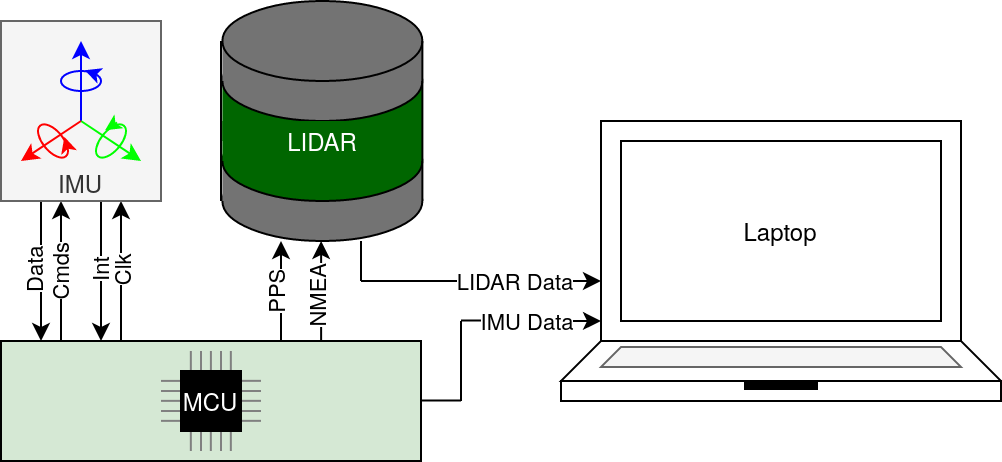

The diagram above was exported from draw.io. Its source (the exported page's mxGraphModel, read from the mxfile embedded in the PNG):
<mxGraphModel dx="774" dy="3947" grid="1" gridSize="10" guides="1" tooltips="1" connect="1" arrows="1" fold="1" page="1" pageScale="1" pageWidth="827" pageHeight="1169" math="0" shadow="0">
  <root>
    <mxCell id="0" />
    <mxCell id="1" parent="0" />
    <mxCell id="2" value="" style="rounded=0;whiteSpace=wrap;html=1;fillColor=#d5e8d4;" vertex="1" parent="1">
      <mxGeometry x="3080" y="-2320" width="210" height="60" as="geometry" />
    </mxCell>
    <mxCell id="3" value="" style="endArrow=classic;html=1;" edge="1" parent="1">
      <mxGeometry relative="1" as="geometry">
        <mxPoint x="3260" y="-2349.9999999999995" as="sourcePoint" />
        <mxPoint x="3380" y="-2350" as="targetPoint" />
      </mxGeometry>
    </mxCell>
    <mxCell id="4" value="LIDAR Data" style="edgeLabel;resizable=0;html=1;align=center;verticalAlign=middle;" connectable="0" vertex="1" parent="3">
      <mxGeometry relative="1" as="geometry">
        <mxPoint x="17" as="offset" />
      </mxGeometry>
    </mxCell>
    <mxCell id="5" value="" style="group" vertex="1" connectable="0" parent="1">
      <mxGeometry x="3190.0000000000005" y="-2490" width="100.6899999999996" height="120" as="geometry" />
    </mxCell>
    <mxCell id="6" value="" style="rounded=0;whiteSpace=wrap;html=1;strokeColor=none;fillColor=#006600;" vertex="1" parent="5">
      <mxGeometry x="0.6899999999995998" y="40" width="100" height="30" as="geometry" />
    </mxCell>
    <mxCell id="7" value="" style="ellipse;whiteSpace=wrap;html=1;fillColor=#737373;" vertex="1" parent="5">
      <mxGeometry x="0.6899999999995998" y="80" width="100" height="40" as="geometry" />
    </mxCell>
    <mxCell id="8" value="" style="ellipse;whiteSpace=wrap;html=1;fillColor=#737373;" vertex="1" parent="5">
      <mxGeometry x="0.6899999999995998" y="20" width="100" height="40" as="geometry" />
    </mxCell>
    <mxCell id="9" value="" style="rounded=0;whiteSpace=wrap;html=1;strokeColor=none;fillColor=#737373;" vertex="1" parent="5">
      <mxGeometry x="0.6899999999995998" y="20" width="100" height="20" as="geometry" />
    </mxCell>
    <mxCell id="10" value="" style="ellipse;whiteSpace=wrap;html=1;fillColor=#737373;" vertex="1" parent="5">
      <mxGeometry x="0.6899999999995998" width="100" height="40" as="geometry" />
    </mxCell>
    <mxCell id="11" value="" style="rounded=0;whiteSpace=wrap;html=1;strokeColor=none;fillColor=#737373;" vertex="1" parent="5">
      <mxGeometry x="0.6899999999995998" y="80" width="100" height="20" as="geometry" />
    </mxCell>
    <mxCell id="12" value="" style="ellipse;whiteSpace=wrap;html=1;fillColor=#006600;" vertex="1" parent="5">
      <mxGeometry x="0.6899999999995998" y="60" width="100" height="40" as="geometry" />
    </mxCell>
    <mxCell id="13" value="&lt;font color=&quot;#FFFFFF&quot;&gt;LIDAR&lt;/font&gt;" style="rounded=0;whiteSpace=wrap;html=1;strokeColor=none;fillColor=#006600;" vertex="1" parent="5">
      <mxGeometry x="0.6899999999995998" y="60" width="100" height="20" as="geometry" />
    </mxCell>
    <mxCell id="14" value="" style="endArrow=none;html=1;" edge="1" parent="5">
      <mxGeometry width="50" height="50" relative="1" as="geometry">
        <mxPoint x="100.6899999999996" y="100" as="sourcePoint" />
        <mxPoint x="100.6899999999996" y="20" as="targetPoint" />
      </mxGeometry>
    </mxCell>
    <mxCell id="15" value="" style="endArrow=none;html=1;" edge="1" parent="5">
      <mxGeometry width="50" height="50" relative="1" as="geometry">
        <mxPoint y="100" as="sourcePoint" />
        <mxPoint y="20" as="targetPoint" />
      </mxGeometry>
    </mxCell>
    <mxCell id="16" value="" style="group" vertex="1" connectable="0" parent="1">
      <mxGeometry x="3360" y="-2430" width="220" height="157" as="geometry" />
    </mxCell>
    <mxCell id="17" value="" style="shape=trapezoid;perimeter=trapezoidPerimeter;whiteSpace=wrap;html=1;fixedSize=1;strokeWidth=1;" vertex="1" parent="16">
      <mxGeometry y="110" width="220" height="20" as="geometry" />
    </mxCell>
    <mxCell id="18" value="" style="rounded=0;whiteSpace=wrap;html=1;strokeWidth=1;" vertex="1" parent="16">
      <mxGeometry x="20" width="180" height="110" as="geometry" />
    </mxCell>
    <mxCell id="19" value="Laptop" style="rounded=0;whiteSpace=wrap;html=1;strokeWidth=1;" vertex="1" parent="16">
      <mxGeometry x="30" y="10" width="160" height="90" as="geometry" />
    </mxCell>
    <mxCell id="20" value="" style="rounded=0;whiteSpace=wrap;html=1;strokeWidth=1;" vertex="1" parent="16">
      <mxGeometry y="130" width="220" height="10" as="geometry" />
    </mxCell>
    <mxCell id="21" value="" style="line;strokeWidth=5;html=1;perimeter=backbonePerimeter;points=[];outlineConnect=0;" vertex="1" parent="16">
      <mxGeometry x="91.5" y="107" width="37" height="50" as="geometry" />
    </mxCell>
    <mxCell id="22" value="" style="shape=trapezoid;perimeter=trapezoidPerimeter;whiteSpace=wrap;html=1;fixedSize=1;strokeWidth=1;size=10;fillColor=#f5f5f5;strokeColor=#666666;fontColor=#333333;" vertex="1" parent="16">
      <mxGeometry x="20" y="113" width="180" height="10" as="geometry" />
    </mxCell>
    <mxCell id="23" value="" style="endArrow=none;html=1;startArrow=classic;startFill=1;endFill=0;" edge="1" parent="1">
      <mxGeometry x="3215" y="-2385" as="geometry">
        <mxPoint x="3110" y="-2390" as="sourcePoint" />
        <mxPoint x="3110" y="-2320" as="targetPoint" />
      </mxGeometry>
    </mxCell>
    <mxCell id="24" value="Cmds" style="edgeLabel;resizable=0;html=1;align=center;verticalAlign=middle;rotation=-90;" connectable="0" vertex="1" parent="23">
      <mxGeometry relative="1" as="geometry">
        <mxPoint x="-1" y="1" as="offset" />
      </mxGeometry>
    </mxCell>
    <mxCell id="25" value="" style="endArrow=classic;html=1;" edge="1" parent="1">
      <mxGeometry x="3115" y="-2385" as="geometry">
        <mxPoint x="3130" y="-2390" as="sourcePoint" />
        <mxPoint x="3130" y="-2320" as="targetPoint" />
      </mxGeometry>
    </mxCell>
    <mxCell id="26" value="Int" style="edgeLabel;resizable=0;html=1;align=center;verticalAlign=middle;rotation=-90;" connectable="0" vertex="1" parent="25">
      <mxGeometry relative="1" as="geometry">
        <mxPoint x="-1" as="offset" />
      </mxGeometry>
    </mxCell>
    <mxCell id="27" value="" style="endArrow=classic;html=1;" edge="1" parent="1">
      <mxGeometry x="3135" y="-2385" as="geometry">
        <mxPoint x="3140" y="-2320" as="sourcePoint" />
        <mxPoint x="3140" y="-2390" as="targetPoint" />
      </mxGeometry>
    </mxCell>
    <mxCell id="28" value="Clk" style="edgeLabel;resizable=0;html=1;align=center;verticalAlign=middle;rotation=-90;" connectable="0" vertex="1" parent="27">
      <mxGeometry relative="1" as="geometry" />
    </mxCell>
    <mxCell id="29" value="" style="endArrow=classic;html=1;" edge="1" parent="1">
      <mxGeometry x="3215" y="-2385" as="geometry">
        <mxPoint x="3100" y="-2390" as="sourcePoint" />
        <mxPoint x="3100" y="-2320" as="targetPoint" />
      </mxGeometry>
    </mxCell>
    <mxCell id="30" value="&lt;div&gt;Data&lt;/div&gt;" style="edgeLabel;resizable=0;html=1;align=center;verticalAlign=middle;rotation=-90;" connectable="0" vertex="1" parent="29">
      <mxGeometry relative="1" as="geometry">
        <mxPoint x="-4" as="offset" />
      </mxGeometry>
    </mxCell>
    <mxCell id="31" value="" style="endArrow=classic;html=1;" edge="1" parent="1">
      <mxGeometry x="3205" y="-2355" as="geometry">
        <mxPoint x="3220" y="-2320" as="sourcePoint" />
        <mxPoint x="3220" y="-2370" as="targetPoint" />
      </mxGeometry>
    </mxCell>
    <mxCell id="32" value="PPS" style="edgeLabel;resizable=0;html=1;align=center;verticalAlign=middle;rotation=-90;" connectable="0" vertex="1" parent="31">
      <mxGeometry relative="1" as="geometry">
        <mxPoint x="-3" y="1" as="offset" />
      </mxGeometry>
    </mxCell>
    <mxCell id="33" value="" style="endArrow=classic;html=1;" edge="1" parent="1">
      <mxGeometry x="3205.06" y="-2355" as="geometry">
        <mxPoint x="3240.06" y="-2320" as="sourcePoint" />
        <mxPoint x="3240.06" y="-2370" as="targetPoint" />
      </mxGeometry>
    </mxCell>
    <mxCell id="34" value="NMEA" style="edgeLabel;resizable=0;html=1;align=center;verticalAlign=middle;rotation=-90;" connectable="0" vertex="1" parent="33">
      <mxGeometry relative="1" as="geometry">
        <mxPoint x="-3" y="3" as="offset" />
      </mxGeometry>
    </mxCell>
    <mxCell id="35" value="" style="endArrow=classic;html=1;" edge="1" parent="1">
      <mxGeometry relative="1" as="geometry">
        <mxPoint x="3310" y="-2330.2399999999993" as="sourcePoint" />
        <mxPoint x="3380" y="-2330" as="targetPoint" />
      </mxGeometry>
    </mxCell>
    <mxCell id="36" value="IMU Data" style="edgeLabel;resizable=0;html=1;align=center;verticalAlign=middle;" connectable="0" vertex="1" parent="35">
      <mxGeometry relative="1" as="geometry">
        <mxPoint x="-2" as="offset" />
      </mxGeometry>
    </mxCell>
    <mxCell id="37" value="" style="endArrow=none;html=1;strokeWidth=1;" edge="1" parent="1">
      <mxGeometry width="50" height="50" relative="1" as="geometry">
        <mxPoint x="3260" y="-2350" as="sourcePoint" />
        <mxPoint x="3260" y="-2370" as="targetPoint" />
      </mxGeometry>
    </mxCell>
    <mxCell id="38" value="" style="endArrow=none;html=1;strokeWidth=1;" edge="1" parent="1">
      <mxGeometry width="50" height="50" relative="1" as="geometry">
        <mxPoint x="3310" y="-2290" as="sourcePoint" />
        <mxPoint x="3310" y="-2330" as="targetPoint" />
      </mxGeometry>
    </mxCell>
    <mxCell id="39" value="" style="endArrow=none;html=1;strokeWidth=1;" edge="1" parent="1">
      <mxGeometry width="50" height="50" relative="1" as="geometry">
        <mxPoint x="3290" y="-2290.2400000000002" as="sourcePoint" />
        <mxPoint x="3310" y="-2290.2400000000002" as="targetPoint" />
      </mxGeometry>
    </mxCell>
    <mxCell id="40" value="" style="group" vertex="1" connectable="0" parent="1">
      <mxGeometry x="3160" y="-2315" width="50" height="50" as="geometry" />
    </mxCell>
    <mxCell id="41" value="" style="endArrow=none;html=1;strokeColor=#808080;" edge="1" parent="40">
      <mxGeometry width="50" height="50" as="geometry">
        <mxPoint y="20" as="sourcePoint" />
        <mxPoint x="10" y="20" as="targetPoint" />
      </mxGeometry>
    </mxCell>
    <mxCell id="42" value="" style="endArrow=none;html=1;strokeColor=#808080;" edge="1" parent="40">
      <mxGeometry width="50" height="50" as="geometry">
        <mxPoint y="30" as="sourcePoint" />
        <mxPoint x="10" y="30" as="targetPoint" />
      </mxGeometry>
    </mxCell>
    <mxCell id="43" value="" style="endArrow=none;html=1;strokeColor=#808080;" edge="1" parent="40">
      <mxGeometry y="-35.05000000000018" width="50" height="50" as="geometry">
        <mxPoint y="14.949999999999818" as="sourcePoint" />
        <mxPoint x="10" y="14.949999999999818" as="targetPoint" />
      </mxGeometry>
    </mxCell>
    <mxCell id="44" value="" style="endArrow=none;html=1;strokeColor=#808080;" edge="1" parent="40">
      <mxGeometry y="-35.070000000000164" width="50" height="50" as="geometry">
        <mxPoint y="24.929999999999836" as="sourcePoint" />
        <mxPoint x="10" y="24.929999999999836" as="targetPoint" />
      </mxGeometry>
    </mxCell>
    <mxCell id="45" value="" style="endArrow=none;html=1;strokeColor=#808080;" edge="1" parent="40">
      <mxGeometry y="-35.070000000000164" width="50" height="50" as="geometry">
        <mxPoint y="34.929999999999836" as="sourcePoint" />
        <mxPoint x="10" y="34.929999999999836" as="targetPoint" />
      </mxGeometry>
    </mxCell>
    <mxCell id="46" value="" style="endArrow=none;html=1;strokeColor=#808080;" edge="1" parent="40">
      <mxGeometry x="-60" y="4.920000000000073" width="50" height="50" as="geometry">
        <mxPoint x="40" y="24.920000000000073" as="sourcePoint" />
        <mxPoint x="50" y="24.920000000000073" as="targetPoint" />
      </mxGeometry>
    </mxCell>
    <mxCell id="47" value="" style="endArrow=none;html=1;strokeColor=#808080;" edge="1" parent="40">
      <mxGeometry x="-60" y="-15.079999999999927" width="50" height="50" as="geometry">
        <mxPoint x="40" y="14.920000000000073" as="sourcePoint" />
        <mxPoint x="50" y="14.920000000000073" as="targetPoint" />
      </mxGeometry>
    </mxCell>
    <mxCell id="48" value="" style="endArrow=none;html=1;strokeColor=#808080;" edge="1" parent="40">
      <mxGeometry x="-60" y="-20" width="50" height="50" as="geometry">
        <mxPoint x="40" y="20" as="sourcePoint" />
        <mxPoint x="50" y="20" as="targetPoint" />
      </mxGeometry>
    </mxCell>
    <mxCell id="49" value="" style="endArrow=none;html=1;strokeColor=#808080;" edge="1" parent="40">
      <mxGeometry x="-60" y="-20" width="50" height="50" as="geometry">
        <mxPoint x="40" y="30" as="sourcePoint" />
        <mxPoint x="50" y="30" as="targetPoint" />
      </mxGeometry>
    </mxCell>
    <mxCell id="50" value="" style="endArrow=none;html=1;strokeColor=#808080;" edge="1" parent="40">
      <mxGeometry x="-60" y="-25.079999999999927" width="50" height="50" as="geometry">
        <mxPoint x="40" y="34.92000000000007" as="sourcePoint" />
        <mxPoint x="50" y="34.92000000000007" as="targetPoint" />
      </mxGeometry>
    </mxCell>
    <mxCell id="51" value="" style="endArrow=none;html=1;strokeColor=#808080;" edge="1" parent="40">
      <mxGeometry x="-5.079999999999927" width="50" height="50" as="geometry">
        <mxPoint x="34.92000000000007" as="sourcePoint" />
        <mxPoint x="34.92000000000007" y="10" as="targetPoint" />
      </mxGeometry>
    </mxCell>
    <mxCell id="52" value="" style="endArrow=none;html=1;strokeColor=#808080;" edge="1" parent="40">
      <mxGeometry x="-25.050000000000182" width="50" height="50" as="geometry">
        <mxPoint x="24.949999999999818" as="sourcePoint" />
        <mxPoint x="24.949999999999818" y="10" as="targetPoint" />
      </mxGeometry>
    </mxCell>
    <mxCell id="53" value="" style="endArrow=none;html=1;strokeColor=#808080;" edge="1" parent="40">
      <mxGeometry width="50" height="50" as="geometry">
        <mxPoint x="30" as="sourcePoint" />
        <mxPoint x="30" y="10" as="targetPoint" />
      </mxGeometry>
    </mxCell>
    <mxCell id="54" value="" style="endArrow=none;html=1;strokeColor=#808080;" edge="1" parent="40">
      <mxGeometry width="50" height="50" as="geometry">
        <mxPoint x="20" as="sourcePoint" />
        <mxPoint x="20" y="10" as="targetPoint" />
      </mxGeometry>
    </mxCell>
    <mxCell id="55" value="" style="endArrow=none;html=1;strokeColor=#808080;" edge="1" parent="40">
      <mxGeometry x="-20" y="-60" width="50" height="50" as="geometry">
        <mxPoint x="20" y="40" as="sourcePoint" />
        <mxPoint x="20" y="50" as="targetPoint" />
      </mxGeometry>
    </mxCell>
    <mxCell id="56" value="" style="endArrow=none;html=1;strokeColor=#808080;" edge="1" parent="40">
      <mxGeometry x="-20" y="-60" width="50" height="50" as="geometry">
        <mxPoint x="30" y="40" as="sourcePoint" />
        <mxPoint x="30" y="50" as="targetPoint" />
      </mxGeometry>
    </mxCell>
    <mxCell id="57" value="" style="endArrow=none;html=1;strokeColor=#808080;" edge="1" parent="40">
      <mxGeometry x="-25.079999999999927" y="-60" width="50" height="50" as="geometry">
        <mxPoint x="34.92000000000007" y="40" as="sourcePoint" />
        <mxPoint x="34.92000000000007" y="50" as="targetPoint" />
      </mxGeometry>
    </mxCell>
    <mxCell id="58" value="" style="endArrow=none;html=1;strokeColor=#808080;" edge="1" parent="40">
      <mxGeometry x="-45.07999999999993" y="-60" width="50" height="50" as="geometry">
        <mxPoint x="24.920000000000073" y="40" as="sourcePoint" />
        <mxPoint x="24.920000000000073" y="50" as="targetPoint" />
      </mxGeometry>
    </mxCell>
    <mxCell id="59" value="" style="endArrow=none;html=1;strokeColor=#808080;" edge="1" parent="40">
      <mxGeometry x="-15.079999999999927" y="-60" width="50" height="50" as="geometry">
        <mxPoint x="14.920000000000073" y="40" as="sourcePoint" />
        <mxPoint x="14.920000000000073" y="50" as="targetPoint" />
      </mxGeometry>
    </mxCell>
    <mxCell id="60" value="" style="endArrow=none;html=1;strokeColor=#808080;" edge="1" parent="40">
      <mxGeometry x="-5.079999999999927" y="-100" width="50" height="50" as="geometry">
        <mxPoint x="14.920000000000073" as="sourcePoint" />
        <mxPoint x="14.920000000000073" y="10" as="targetPoint" />
      </mxGeometry>
    </mxCell>
    <mxCell id="61" value="&lt;font color=&quot;#FFFFFF&quot;&gt;MCU&lt;/font&gt;" style="whiteSpace=wrap;html=1;aspect=fixed;fillColor=#000000;" vertex="1" parent="40">
      <mxGeometry x="10" y="10" width="30" height="30" as="geometry" />
    </mxCell>
    <mxCell id="62" value="" style="group" vertex="1" connectable="0" parent="1">
      <mxGeometry x="3080" y="-2480" width="80" height="90" as="geometry" />
    </mxCell>
    <mxCell id="63" value="&lt;div&gt;&lt;br&gt;&lt;/div&gt;&lt;div&gt;&lt;br&gt;&lt;/div&gt;&lt;div&gt;&lt;br&gt;&lt;/div&gt;&lt;div&gt;&lt;br&gt;&lt;/div&gt;&lt;div&gt;&lt;br&gt;&lt;/div&gt;&lt;div&gt;IMU&lt;/div&gt;" style="rounded=0;whiteSpace=wrap;html=1;fillColor=#f5f5f5;strokeColor=#666666;fontColor=#333333;" vertex="1" parent="62">
      <mxGeometry width="80" height="90" as="geometry" />
    </mxCell>
    <mxCell id="64" value="" style="endArrow=classic;html=1;strokeColor=#0000FF;" edge="1" parent="62">
      <mxGeometry width="50" height="50" as="geometry">
        <mxPoint x="40" y="50" as="sourcePoint" />
        <mxPoint x="40" y="10" as="targetPoint" />
      </mxGeometry>
    </mxCell>
    <mxCell id="65" value="" style="endArrow=classic;html=1;strokeColor=#00FF00;" edge="1" parent="62">
      <mxGeometry width="50" height="50" as="geometry">
        <mxPoint x="40" y="50" as="sourcePoint" />
        <mxPoint x="70" y="70" as="targetPoint" />
      </mxGeometry>
    </mxCell>
    <mxCell id="66" value="" style="endArrow=classic;html=1;strokeColor=#FF0000;" edge="1" parent="62">
      <mxGeometry width="50" height="50" as="geometry">
        <mxPoint x="40" y="50" as="sourcePoint" />
        <mxPoint x="10" y="70" as="targetPoint" />
      </mxGeometry>
    </mxCell>
    <mxCell id="67" value="" style="ellipse;whiteSpace=wrap;html=1;strokeColor=#0000FF;fillColor=none;" vertex="1" parent="62">
      <mxGeometry x="30" y="25" width="20" height="10" as="geometry" />
    </mxCell>
    <mxCell id="68" value="" style="endArrow=classic;html=1;strokeWidth=0;strokeColor=#0000FF;exitX=1;exitY=0;exitDx=0;exitDy=0;" edge="1" parent="62" source="67">
      <mxGeometry width="50" height="50" as="geometry">
        <mxPoint x="63" y="35" as="sourcePoint" />
        <mxPoint x="43" y="25" as="targetPoint" />
      </mxGeometry>
    </mxCell>
    <mxCell id="69" value="" style="ellipse;whiteSpace=wrap;html=1;fillColor=none;rotation=-50;strokeColor=#00FF00;" vertex="1" parent="62">
      <mxGeometry x="45" y="55" width="20" height="10" as="geometry" />
    </mxCell>
    <mxCell id="70" value="" style="endArrow=classic;html=1;strokeWidth=0;strokeColor=#00FF00;exitX=0.952;exitY=0.137;exitDx=0;exitDy=0;exitPerimeter=0;" edge="1" parent="62" source="69">
      <mxGeometry x="43" y="49" width="50" height="50" as="geometry">
        <mxPoint x="74" y="45" as="sourcePoint" />
        <mxPoint x="53" y="54" as="targetPoint" />
      </mxGeometry>
    </mxCell>
    <mxCell id="71" value="" style="ellipse;whiteSpace=wrap;html=1;fillColor=none;rotation=50;strokeColor=#FF0000;" vertex="1" parent="62">
      <mxGeometry x="16" y="55" width="20" height="10" as="geometry" />
    </mxCell>
    <mxCell id="72" value="" style="endArrow=classic;html=1;strokeWidth=0;strokeColor=#FF0000;exitX=1;exitY=0;exitDx=0;exitDy=0;" edge="1" parent="62" source="71">
      <mxGeometry x="14" y="60" width="50" height="50" as="geometry">
        <mxPoint x="37" y="81" as="sourcePoint" />
        <mxPoint x="32" y="59" as="targetPoint" />
      </mxGeometry>
    </mxCell>
  </root>
</mxGraphModel>